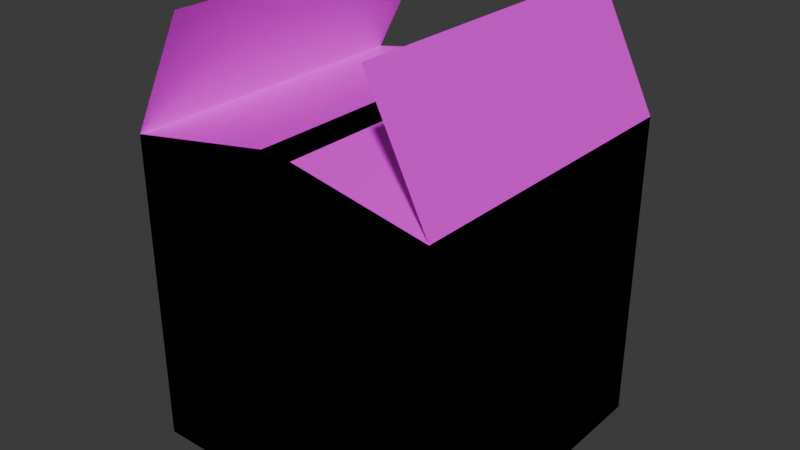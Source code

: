 # Source: cardboard_box.blend  (saved by Blender 4.5.88; exported with 4.5.12 LTS)
import bpy
from mathutils import Matrix  # noqa: F401  (used for matrix-valued properties, if any)

bpy.ops.wm.read_factory_settings(use_empty=True)
scene = bpy.context.scene
scene.name = 'Scene'

# ---- collections
col_collection = bpy.data.collections.new('Collection'); scene.collection.children.link(col_collection)

# ---- images (referenced by path relative to the original .blend; pixels are not part of the script)
import os
ASSET_DIR = os.environ.get("B2B_ASSET_DIR", "")  # directory of the original .blend (textures are referenced by path, not embedded)
HERE = os.path.dirname(os.path.abspath(__file__))  # packed textures are extracted next to this script under _unpacked/

def load_image(name, relpath, width, height, colorspace="sRGB"):
    """Load a texture the original file referenced (path relative to the .blend, or extracted next to this script)."""
    p = next((c for c in (os.path.join(HERE, relpath), os.path.join(ASSET_DIR, relpath)) if relpath and os.path.exists(c)), "")
    if p:
        img = bpy.data.images.load(p, check_existing=True)
        img.name = name
    else:  # same state as the original file: an image datablock whose file is absent (Cycles renders it pink)
        img = bpy.data.images.new(name, width, height)
        img.source = "FILE"
        img.filepath = "//" + (relpath or name)
    img.colorspace_settings.name = colorspace
    return img
img_cardboard_box_texture_png = load_image('cardboard_box_texture.png', 'cardboard_box_texture.png', 1024, 1024, 'sRGB')

# ---- materials (node trees are filled in below, after node groups)
mat_cardboard = bpy.data.materials.new('cardboard')

# ---- material node trees
mat_cardboard.use_nodes = True; mat_cardboard.node_tree.nodes.clear()
_N = mat_cardboard.node_tree.nodes; _L = mat_cardboard.node_tree.links
n0 = _N.new('ShaderNodeBsdfPrincipled'); n0.name = 'Principled BSDF'; n0.location = (-200, 100)
n1 = _N.new('ShaderNodeOutputMaterial'); n1.name = 'Material Output'; n1.location = (200, 100)
n2 = _N.new('ShaderNodeTexImage'); n2.name = 'Image Texture'; n2.location = (-489, 72)
n2.image = img_cardboard_box_texture_png
n2.projection = 'BOX'
n2.interpolation = 'Closest'
n2.extension = 'MIRROR'
_L.new(n0.outputs[0], n1.inputs[0])
_L.new(n2.outputs[0], n0.inputs[0])
n1.is_active_output = True

# ---- world
world_world = bpy.data.worlds.new('World'); scene.world = world_world
world_world.use_nodes = True; world_world.node_tree.nodes.clear()
_N = world_world.node_tree.nodes; _L = world_world.node_tree.links
n0 = _N.new('ShaderNodeOutputWorld'); n0.name = 'World Output'; n0.location = (200, 100)
n1 = _N.new('ShaderNodeBackground'); n1.name = 'Background'; n1.location = (-200, 100)
n1.inputs[0].default_value = (0.05088, 0.05088, 0.05088, 1.0)
_L.new(n1.outputs[0], n0.inputs[0])
n0.is_active_output = True
world_world.color = (0.05088, 0.05088, 0.05088)
world_world.sun_shadow_jitter_overblur = 0.0

# ---- meshes
me_cube_002 = bpy.data.meshes.new('Cube.002')
me_cube_002.from_pydata([(-1.0, -1.0, -1.0), (-1.0, -1.0, 1.0), (-1.0, 1.0, -1.0), (-1.0, 1.0, 1.0), (1.0, -1.0, -1.0), (1.0, -1.0, 1.0), (1.0, 1.0, -1.0), (1.0, 1.0, 1.0), (0.1, 1.0, -1.0), (0.1501, 1.0, 1.161), (0.1, -1.0, -1.0), (0.1501, -1.0, 1.161), (-0.01, 1.0, -1.0), (-0.04484, -1.0, 1.171), (-0.04484, 1.0, 1.171), (-0.01, -1.0, -1.0), (-1.0, -1.0, 0.9905), (-1.0, 1.0, 0.9905), (1.0, 1.0, 0.9905), (1.0, -1.0, 0.9905), (0.1, -1.0, 0.9905), (0.1, 1.0, 0.9905), (-0.01, 1.0, 0.9905), (-0.01, -1.0, 0.9905)], [(7, 18), (5, 19)], [(16, 1, 3, 17), (4, 6, 7, 5), (8, 6, 4, 10), (14, 3, 1, 13), (7, 9, 11, 5), (12, 8, 10, 15), (2, 12, 15, 0), (10, 20, 23, 15), (2, 17, 22, 12), (12, 22, 21, 8), (4, 19, 20, 10), (15, 23, 16, 0), (8, 21, 18, 6), (0, 16, 17, 2)])
_uv = me_cube_002.uv_layers.new(name='UVMap')
_uv.uv.foreach_set('vector', [0.9952, 1.0, 1.0, 1.0, 1.0, 0.0, 0.9952, -2.838e-10, 1.0, 0.0, 1.0, 1.0, 1.0, 1.0, 1.0, 0.0, 0.55, 1.0, 1.0, 1.0, 1.0, 0.0, 0.55, 0.0, 0.495, 1.0, 0.0, 1.0, 0.0, 0.0, 0.495, 0.0, 1.0, 1.0, 0.55, 1.0, 0.55, 0.0, 1.0, 0.0, 0.495, 1.0, 0.55, 1.0, 0.55, 0.0, 0.495, 0.0, 0.0, 1.0, 0.495, 1.0, 0.495, 0.0, 0.0, 0.0, 0.2897, 0.2764, 0.2897, 0.5357, 0.2754, 0.5357, 0.2754, 0.2764, 0.6527, 0.2527, 0.6527, 0.5194, 0.7853, 0.5194, 0.7853, 0.2527, 0.7853, 0.2527, 0.7853, 0.5194, 0.8001, 0.5194, 0.8001, 0.2527, 0.407, 0.2764, 0.407, 0.5357, 0.2897, 0.5357, 0.2897, 0.2764, 0.2754, 0.2764, 0.2754, 0.5357, 0.1464, 0.5357, 0.1464, 0.2764, 0.8001, 0.2527, 0.8001, 0.5194, 0.9207, 0.5194, 0.9207, 0.2527, -5.96e-08, 1.0, 0.9952, 1.0, 0.9952, -2.838e-10, 0.0, -5.96e-08])
me_cube_002.materials.append(mat_cardboard)
me_cube_002.update()
me_cube_003 = bpy.data.meshes.new('Cube.003')
me_cube_003.from_pydata([(-1.0, -1.0, -1.0), (-1.0, -1.0, 1.0), (-1.0, 1.0, -1.0), (-1.0, 1.0, 1.0), (1.0, -1.0, -1.0), (1.0, -1.0, 1.0), (1.0, 1.0, -1.0), (1.0, 1.0, 1.0), (0.1, 1.0, -1.0), (0.6176, 1.0, 1.758), (0.1, -1.0, -1.0), (0.6176, -1.0, 1.758), (-0.01, 1.0, -1.0), (-0.608, -0.9983, 1.76), (-0.608, 1.002, 1.76), (-0.01, -1.0, -1.0), (-1.0, -1.0, 0.9905), (-1.0, 1.0, 0.9905), (1.0, 1.0, 0.9905), (1.0, -1.0, 0.9905), (0.1, -1.0, 0.9905), (0.1, 1.0, 0.9905), (-0.01, 1.0, 0.9905), (-0.01, -1.0, 0.9905)], [(7, 18), (5, 19)], [(16, 1, 3, 17), (4, 6, 7, 5), (8, 6, 4, 10), (14, 3, 1, 13), (7, 9, 11, 5), (12, 8, 10, 15), (2, 12, 15, 0), (10, 20, 23, 15), (2, 17, 22, 12), (12, 22, 21, 8), (4, 19, 20, 10), (15, 23, 16, 0), (8, 21, 18, 6), (0, 16, 17, 2)])
_uv = me_cube_003.uv_layers.new(name='UVMap')
_uv.uv.foreach_set('vector', [0.9952, 1.0, 1.0, 1.0, 1.0, 0.0, 0.9952, -2.838e-10, 1.0, 0.0, 1.0, 1.0, 1.0, 1.0, 1.0, 0.0, 0.55, 1.0, 1.0, 1.0, 1.0, 0.0, 0.55, 0.0, 0.495, 1.0, 0.0, 1.0, 0.0, 0.0, 0.495, 0.0, 1.0, 1.0, 0.55, 1.0, 0.55, 0.0, 1.0, 0.0, 0.495, 1.0, 0.55, 1.0, 0.55, 0.0, 0.495, 0.0, 0.0, 1.0, 0.495, 1.0, 0.495, 0.0, 0.0, 0.0, 0.2897, 0.2764, 0.2897, 0.5357, 0.2754, 0.5357, 0.2754, 0.2764, 0.6527, 0.2527, 0.6527, 0.5194, 0.7853, 0.5194, 0.7853, 0.2527, 0.7853, 0.2527, 0.7853, 0.5194, 0.8001, 0.5194, 0.8001, 0.2527, 0.407, 0.2764, 0.407, 0.5357, 0.2897, 0.5357, 0.2897, 0.2764, 0.2754, 0.2764, 0.2754, 0.5357, 0.1464, 0.5357, 0.1464, 0.2764, 0.8001, 0.2527, 0.8001, 0.5194, 0.9207, 0.5194, 0.9207, 0.2527, -5.96e-08, 1.0, 0.9952, 1.0, 0.9952, -2.838e-10, 0.0, -5.96e-08])
me_cube_003.materials.append(mat_cardboard)
me_cube_003.update()

# ---- objects
ob_closed = bpy.data.objects.new('Closed', me_cube_002)
ob_open = bpy.data.objects.new('Open', me_cube_003)

# ---- transforms, parenting, visibility, modifiers, constraints
ob_closed.location = (0.0, 0.0, 0.0)
ob_open.location = (0.0, 0.0, 0.0)

# ---- collection membership
col_collection.objects.link(ob_closed)
col_collection.objects.link(ob_open)

# ---- scene / render settings (as saved in the file)
scene.frame_start = 1; scene.frame_end = 250; scene.frame_set(1)
scene.render.engine = 'BLENDER_EEVEE_NEXT'
bpy.context.view_layer.update()

# ---- added for rendering (the .blend has no active camera and no usable light): camera, sun
cam_auto = bpy.data.cameras.new('AutoCamera')
cam_auto.lens = 50.0
cam_auto.sensor_width = 36.0
cam_auto.clip_end = 1000.0
ob_auto_camera = bpy.data.objects.new('AutoCamera', cam_auto)
scene.collection.objects.link(ob_auto_camera)
ob_auto_camera.location = (3.65745, -4.38808, 3.30615)
ob_auto_camera.rotation_euler = (1.09748, -7.21219e-08, 0.694738)
scene.camera = ob_auto_camera
light_auto_sun = bpy.data.lights.new('AutoSun', 'SUN')
light_auto_sun.energy = 3.0
light_auto_sun.angle = 0.0523599
ob_auto_sun = bpy.data.objects.new('AutoSun', light_auto_sun)
scene.collection.objects.link(ob_auto_sun)
ob_auto_sun.rotation_euler = (0.872665, 0.174533, 0.523599)
bpy.context.view_layer.update()
